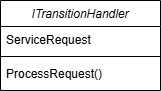

The diagram above was exported from draw.io. Its source (the exported page's mxGraphModel, read from the mxfile embedded in the PNG):
<mxGraphModel dx="1174" dy="713" grid="1" gridSize="10" guides="1" tooltips="1" connect="1" arrows="1" fold="1" page="1" pageScale="1" pageWidth="827" pageHeight="1169" math="0" shadow="0">
  <root>
    <mxCell id="WIyWlLk6GJQsqaUBKTNV-0" />
    <mxCell id="WIyWlLk6GJQsqaUBKTNV-1" parent="WIyWlLk6GJQsqaUBKTNV-0" />
    <mxCell id="zkfFHV4jXpPFQw0GAbJ--0" parent="WIyWlLk6GJQsqaUBKTNV-1" style="swimlane;fontStyle=2;align=center;verticalAlign=top;childLayout=stackLayout;horizontal=1;startSize=26;horizontalStack=0;resizeParent=1;resizeLast=0;collapsible=1;marginBottom=0;rounded=0;shadow=0;strokeWidth=1;" value="ITransitionHandler" vertex="1">
      <mxGeometry height="90" width="160" x="220" y="120" as="geometry">
        <mxRectangle height="26" width="160" x="230" y="140" as="alternateBounds" />
      </mxGeometry>
    </mxCell>
    <mxCell id="zkfFHV4jXpPFQw0GAbJ--3" parent="zkfFHV4jXpPFQw0GAbJ--0" style="text;align=left;verticalAlign=top;spacingLeft=4;spacingRight=4;overflow=hidden;rotatable=0;points=[[0,0.5],[1,0.5]];portConstraint=eastwest;rounded=0;shadow=0;html=0;" value="ServiceRequest" vertex="1">
      <mxGeometry height="26" width="160" y="26" as="geometry" />
    </mxCell>
    <mxCell id="zkfFHV4jXpPFQw0GAbJ--4" parent="zkfFHV4jXpPFQw0GAbJ--0" style="line;html=1;strokeWidth=1;align=left;verticalAlign=middle;spacingTop=-1;spacingLeft=3;spacingRight=3;rotatable=0;labelPosition=right;points=[];portConstraint=eastwest;" value="" vertex="1">
      <mxGeometry height="8" width="160" y="52" as="geometry" />
    </mxCell>
    <mxCell id="zkfFHV4jXpPFQw0GAbJ--5" parent="zkfFHV4jXpPFQw0GAbJ--0" style="text;align=left;verticalAlign=top;spacingLeft=4;spacingRight=4;overflow=hidden;rotatable=0;points=[[0,0.5],[1,0.5]];portConstraint=eastwest;" value="ProcessRequest()&#10;&#10;&#10;&#10;" vertex="1">
      <mxGeometry height="26" width="160" y="60" as="geometry" />
    </mxCell>
  </root>
</mxGraphModel>